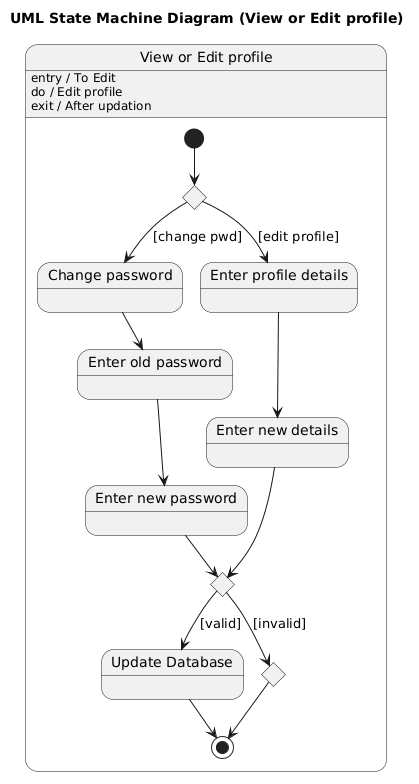

The diagram above was rendered by PlantUML. Its source (embedded in the PNG):
@startuml
title UML State Machine Diagram (View or Edit profile)

state "View or Edit profile" as ViewEditProfile {

    [*] --> Choice1

    ViewEditProfile : entry / To Edit
    ViewEditProfile : do / Edit profile
    ViewEditProfile : exit / After updation

    state Choice1 <<choice>>

    Choice1 --> ChangePassword : [change pwd]
    Choice1 --> EnterProfileDetails : [edit profile]

    state "Change password" as ChangePassword
    state "Enter old password" as EnterOldPassword
    state "Enter new password" as EnterNewPassword
    state "Enter profile details" as EnterProfileDetails
    state "Enter new details" as EnterNewDetails
    state Choice2 <<choice>>
    state "Update Database" as UpdateDatabase
    state InvalidEnd <<choice>>

    ChangePassword --> EnterOldPassword
    EnterOldPassword --> EnterNewPassword
    EnterNewPassword --> Choice2

    EnterProfileDetails --> EnterNewDetails
    EnterNewDetails --> Choice2

    Choice2 --> InvalidEnd : [invalid]
    Choice2 --> UpdateDatabase : [valid]

    InvalidEnd --> [*]
    UpdateDatabase --> [*]
}
@enduml